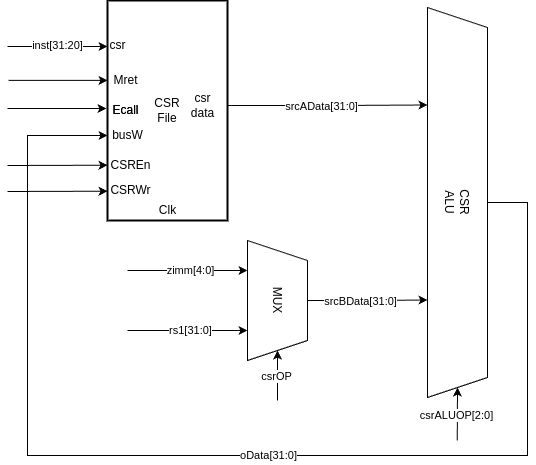

The diagram above was exported from draw.io. Its source (the exported page's mxGraphModel, read from the mxfile embedded in the PNG):
<mxGraphModel dx="683" dy="414" grid="1" gridSize="10" guides="1" tooltips="1" connect="1" arrows="1" fold="1" page="1" pageScale="1" pageWidth="850" pageHeight="1100" math="0" shadow="0">
  <root>
    <mxCell id="0" />
    <mxCell id="1" parent="0" />
    <mxCell id="szDTB78MbOPcaTwE8j59-1" value="CSR&lt;br&gt;File" style="rounded=0;whiteSpace=wrap;html=1;strokeWidth=2;perimeterSpacing=0;" vertex="1" parent="1">
      <mxGeometry x="270" y="120" width="120" height="220" as="geometry" />
    </mxCell>
    <mxCell id="szDTB78MbOPcaTwE8j59-2" value="csr" style="text;html=1;align=center;verticalAlign=middle;resizable=0;points=[];autosize=1;strokeColor=none;fillColor=none;" vertex="1" parent="1">
      <mxGeometry x="260" y="150" width="40" height="30" as="geometry" />
    </mxCell>
    <mxCell id="szDTB78MbOPcaTwE8j59-6" value="busW" style="text;html=1;align=center;verticalAlign=middle;resizable=0;points=[];autosize=1;strokeColor=none;fillColor=none;" vertex="1" parent="1">
      <mxGeometry x="265" y="240" width="50" height="30" as="geometry" />
    </mxCell>
    <mxCell id="szDTB78MbOPcaTwE8j59-7" value="CSRWr" style="text;html=1;align=center;verticalAlign=middle;resizable=0;points=[];autosize=1;strokeColor=none;fillColor=none;" vertex="1" parent="1">
      <mxGeometry x="263" y="295" width="60" height="30" as="geometry" />
    </mxCell>
    <mxCell id="szDTB78MbOPcaTwE8j59-16" value="CSREn" style="text;html=1;align=center;verticalAlign=middle;resizable=0;points=[];autosize=1;strokeColor=none;fillColor=none;" vertex="1" parent="1">
      <mxGeometry x="263" y="270" width="60" height="30" as="geometry" />
    </mxCell>
    <mxCell id="szDTB78MbOPcaTwE8j59-20" value="Clk" style="text;html=1;align=center;verticalAlign=middle;resizable=0;points=[];autosize=1;strokeColor=none;fillColor=none;" vertex="1" parent="1">
      <mxGeometry x="310" y="315" width="40" height="30" as="geometry" />
    </mxCell>
    <mxCell id="szDTB78MbOPcaTwE8j59-24" value="CSR&lt;br&gt;ALU" style="shape=trapezoid;perimeter=trapezoidPerimeter;whiteSpace=wrap;html=1;fixedSize=1;rotation=90;" vertex="1" parent="1">
      <mxGeometry x="425" y="292" width="390" height="60" as="geometry" />
    </mxCell>
    <mxCell id="szDTB78MbOPcaTwE8j59-26" style="edgeStyle=orthogonalEdgeStyle;rounded=0;orthogonalLoop=1;jettySize=auto;html=1;entryX=0.25;entryY=1;entryDx=0;entryDy=0;" edge="1" parent="1" source="szDTB78MbOPcaTwE8j59-25" target="szDTB78MbOPcaTwE8j59-24">
      <mxGeometry relative="1" as="geometry" />
    </mxCell>
    <mxCell id="szDTB78MbOPcaTwE8j59-53" value="srcAData[31:0]" style="edgeLabel;html=1;align=center;verticalAlign=middle;resizable=0;points=[];" vertex="1" connectable="0" parent="szDTB78MbOPcaTwE8j59-26">
      <mxGeometry x="-0.0703" y="-1" relative="1" as="geometry">
        <mxPoint as="offset" />
      </mxGeometry>
    </mxCell>
    <mxCell id="szDTB78MbOPcaTwE8j59-25" value="csr&lt;br&gt;data" style="text;html=1;align=center;verticalAlign=middle;resizable=0;points=[];autosize=1;strokeColor=none;fillColor=none;" vertex="1" parent="1">
      <mxGeometry x="340" y="205" width="50" height="40" as="geometry" />
    </mxCell>
    <mxCell id="szDTB78MbOPcaTwE8j59-30" value="" style="endArrow=classic;html=1;rounded=0;exitX=0.5;exitY=0;exitDx=0;exitDy=0;" edge="1" parent="1" source="szDTB78MbOPcaTwE8j59-24">
      <mxGeometry width="50" height="50" relative="1" as="geometry">
        <mxPoint x="650" y="347" as="sourcePoint" />
        <mxPoint x="270" y="255" as="targetPoint" />
        <Array as="points">
          <mxPoint x="690" y="322" />
          <mxPoint x="690" y="575" />
          <mxPoint x="190" y="575" />
          <mxPoint x="190" y="255" />
        </Array>
      </mxGeometry>
    </mxCell>
    <mxCell id="szDTB78MbOPcaTwE8j59-56" value="oData[31:0]" style="edgeLabel;html=1;align=center;verticalAlign=middle;resizable=0;points=[];" vertex="1" connectable="0" parent="szDTB78MbOPcaTwE8j59-30">
      <mxGeometry x="-0.0743" relative="1" as="geometry">
        <mxPoint as="offset" />
      </mxGeometry>
    </mxCell>
    <mxCell id="szDTB78MbOPcaTwE8j59-32" style="edgeStyle=orthogonalEdgeStyle;rounded=0;orthogonalLoop=1;jettySize=auto;html=1;entryX=0.75;entryY=1;entryDx=0;entryDy=0;" edge="1" parent="1" source="szDTB78MbOPcaTwE8j59-31" target="szDTB78MbOPcaTwE8j59-24">
      <mxGeometry relative="1" as="geometry" />
    </mxCell>
    <mxCell id="szDTB78MbOPcaTwE8j59-54" value="srcBData[31:0]" style="edgeLabel;html=1;align=center;verticalAlign=middle;resizable=0;points=[];" vertex="1" connectable="0" parent="szDTB78MbOPcaTwE8j59-32">
      <mxGeometry x="-0.1249" y="-1" relative="1" as="geometry">
        <mxPoint as="offset" />
      </mxGeometry>
    </mxCell>
    <mxCell id="szDTB78MbOPcaTwE8j59-31" value="MUX" style="shape=trapezoid;perimeter=trapezoidPerimeter;whiteSpace=wrap;html=1;fixedSize=1;rotation=90;" vertex="1" parent="1">
      <mxGeometry x="380" y="390" width="120" height="60" as="geometry" />
    </mxCell>
    <mxCell id="szDTB78MbOPcaTwE8j59-33" value="" style="endArrow=classic;html=1;rounded=0;entryX=0.25;entryY=1;entryDx=0;entryDy=0;" edge="1" parent="1" target="szDTB78MbOPcaTwE8j59-31">
      <mxGeometry width="50" height="50" relative="1" as="geometry">
        <mxPoint x="290" y="390" as="sourcePoint" />
        <mxPoint x="470" y="310" as="targetPoint" />
      </mxGeometry>
    </mxCell>
    <mxCell id="szDTB78MbOPcaTwE8j59-36" value="zimm[4:0]" style="edgeLabel;html=1;align=center;verticalAlign=middle;resizable=0;points=[];" vertex="1" connectable="0" parent="szDTB78MbOPcaTwE8j59-33">
      <mxGeometry x="0.0405" relative="1" as="geometry">
        <mxPoint as="offset" />
      </mxGeometry>
    </mxCell>
    <mxCell id="szDTB78MbOPcaTwE8j59-34" value="" style="endArrow=classic;html=1;rounded=0;entryX=0.25;entryY=1;entryDx=0;entryDy=0;" edge="1" parent="1">
      <mxGeometry width="50" height="50" relative="1" as="geometry">
        <mxPoint x="290" y="450" as="sourcePoint" />
        <mxPoint x="410" y="450" as="targetPoint" />
      </mxGeometry>
    </mxCell>
    <mxCell id="szDTB78MbOPcaTwE8j59-37" value="rs1[31:0]" style="edgeLabel;html=1;align=center;verticalAlign=middle;resizable=0;points=[];" vertex="1" connectable="0" parent="szDTB78MbOPcaTwE8j59-34">
      <mxGeometry x="0.0405" relative="1" as="geometry">
        <mxPoint as="offset" />
      </mxGeometry>
    </mxCell>
    <mxCell id="szDTB78MbOPcaTwE8j59-38" value="" style="endArrow=classic;html=1;rounded=0;entryX=0;entryY=0.25;entryDx=0;entryDy=0;" edge="1" parent="1">
      <mxGeometry width="50" height="50" relative="1" as="geometry">
        <mxPoint x="170" y="166" as="sourcePoint" />
        <mxPoint x="270" y="166" as="targetPoint" />
      </mxGeometry>
    </mxCell>
    <mxCell id="szDTB78MbOPcaTwE8j59-39" value="inst[31:20]" style="edgeLabel;html=1;align=center;verticalAlign=middle;resizable=0;points=[];" vertex="1" connectable="0" parent="szDTB78MbOPcaTwE8j59-38">
      <mxGeometry x="0.0036" y="1" relative="1" as="geometry">
        <mxPoint as="offset" />
      </mxGeometry>
    </mxCell>
    <mxCell id="szDTB78MbOPcaTwE8j59-40" value="" style="endArrow=classic;html=1;rounded=0;entryX=0;entryY=0.25;entryDx=0;entryDy=0;" edge="1" parent="1">
      <mxGeometry width="50" height="50" relative="1" as="geometry">
        <mxPoint x="170" y="285" as="sourcePoint" />
        <mxPoint x="270" y="284.71" as="targetPoint" />
      </mxGeometry>
    </mxCell>
    <mxCell id="szDTB78MbOPcaTwE8j59-42" value="" style="endArrow=classic;html=1;rounded=0;entryX=0;entryY=0.25;entryDx=0;entryDy=0;" edge="1" parent="1">
      <mxGeometry width="50" height="50" relative="1" as="geometry">
        <mxPoint x="170" y="311" as="sourcePoint" />
        <mxPoint x="270" y="310.71" as="targetPoint" />
      </mxGeometry>
    </mxCell>
    <mxCell id="szDTB78MbOPcaTwE8j59-44" value="" style="endArrow=classic;html=1;rounded=0;entryX=1;entryY=0.5;entryDx=0;entryDy=0;" edge="1" parent="1" target="szDTB78MbOPcaTwE8j59-31">
      <mxGeometry width="50" height="50" relative="1" as="geometry">
        <mxPoint x="440" y="520" as="sourcePoint" />
        <mxPoint x="470" y="310" as="targetPoint" />
      </mxGeometry>
    </mxCell>
    <mxCell id="szDTB78MbOPcaTwE8j59-45" value="csrOP" style="edgeLabel;html=1;align=center;verticalAlign=middle;resizable=0;points=[];" vertex="1" connectable="0" parent="szDTB78MbOPcaTwE8j59-44">
      <mxGeometry x="-0.0457" y="1" relative="1" as="geometry">
        <mxPoint as="offset" />
      </mxGeometry>
    </mxCell>
    <mxCell id="szDTB78MbOPcaTwE8j59-48" value="Ecall" style="text;html=1;align=center;verticalAlign=middle;resizable=0;points=[];autosize=1;strokeColor=none;fillColor=none;" vertex="1" parent="1">
      <mxGeometry x="263" y="215" width="50" height="30" as="geometry" />
    </mxCell>
    <mxCell id="szDTB78MbOPcaTwE8j59-49" value="" style="endArrow=classic;html=1;rounded=0;" edge="1" parent="1">
      <mxGeometry width="50" height="50" relative="1" as="geometry">
        <mxPoint x="170" y="228" as="sourcePoint" />
        <mxPoint x="269" y="228.046875" as="targetPoint" />
      </mxGeometry>
    </mxCell>
    <mxCell id="szDTB78MbOPcaTwE8j59-50" value="Ecall" style="text;html=1;align=center;verticalAlign=middle;resizable=0;points=[];autosize=1;strokeColor=none;fillColor=none;" vertex="1" parent="1">
      <mxGeometry x="263" y="215" width="50" height="30" as="geometry" />
    </mxCell>
    <mxCell id="szDTB78MbOPcaTwE8j59-51" value="Mret" style="text;html=1;align=center;verticalAlign=middle;resizable=0;points=[];autosize=1;strokeColor=none;fillColor=none;" vertex="1" parent="1">
      <mxGeometry x="263" y="185" width="50" height="30" as="geometry" />
    </mxCell>
    <mxCell id="szDTB78MbOPcaTwE8j59-52" value="" style="endArrow=classic;html=1;rounded=0;" edge="1" parent="1">
      <mxGeometry width="50" height="50" relative="1" as="geometry">
        <mxPoint x="171" y="199.82999999999998" as="sourcePoint" />
        <mxPoint x="270" y="199.87687499999998" as="targetPoint" />
      </mxGeometry>
    </mxCell>
    <mxCell id="szDTB78MbOPcaTwE8j59-57" value="" style="endArrow=classic;html=1;rounded=0;entryX=1;entryY=0.5;entryDx=0;entryDy=0;" edge="1" parent="1" target="szDTB78MbOPcaTwE8j59-24">
      <mxGeometry width="50" height="50" relative="1" as="geometry">
        <mxPoint x="619.76" y="560" as="sourcePoint" />
        <mxPoint x="619.76" y="510" as="targetPoint" />
      </mxGeometry>
    </mxCell>
    <mxCell id="szDTB78MbOPcaTwE8j59-58" value="csrALUOP[2:0]" style="edgeLabel;html=1;align=center;verticalAlign=middle;resizable=0;points=[];" vertex="1" connectable="0" parent="szDTB78MbOPcaTwE8j59-57">
      <mxGeometry x="-0.0457" y="1" relative="1" as="geometry">
        <mxPoint as="offset" />
      </mxGeometry>
    </mxCell>
  </root>
</mxGraphModel>